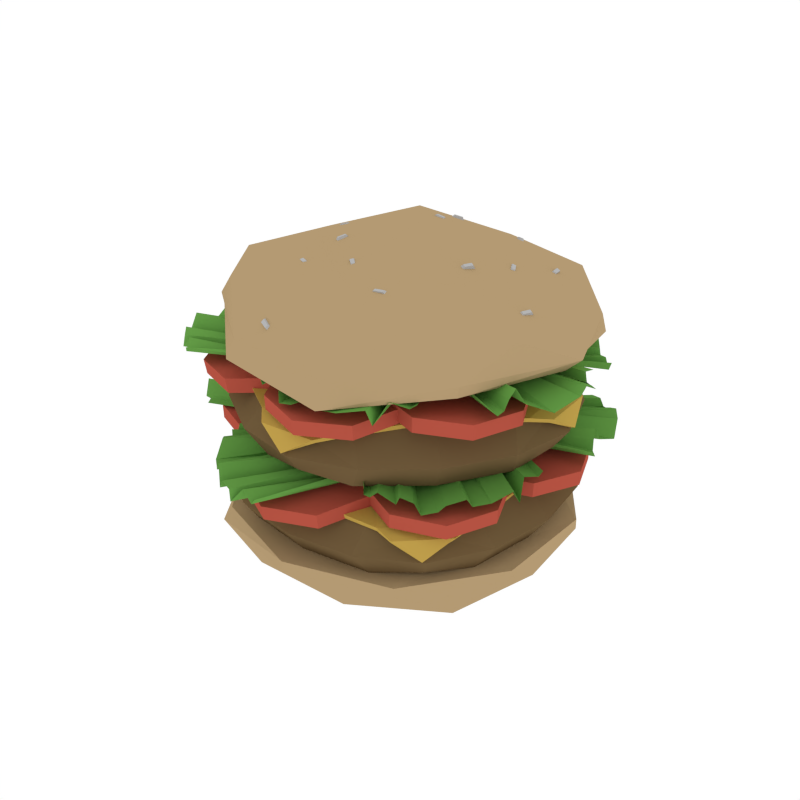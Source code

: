 # Source: BurgerLarge.blend  (saved by Blender 2.79.0; exported with 4.5.12 LTS)
import bpy
from mathutils import Matrix  # noqa: F401  (used for matrix-valued properties, if any)

bpy.ops.wm.read_factory_settings(use_empty=True)
scene = bpy.context.scene
scene.name = 'Scene'

# ---- collections
col_collection_1 = bpy.data.collections.new('Collection 1'); scene.collection.children.link(col_collection_1)

# ---- materials (node trees are filled in below, after node groups)
mat_lightgreen = bpy.data.materials.new('LightGreen')
mat_lightgreen.alpha_threshold = 0.0
mat_lightgreen.diffuse_color = (0.1356, 0.3564, 0.06848, 1.0)
mat_lightgreen.roughness = 0.5
mat_yellow = bpy.data.materials.new('Yellow')
mat_yellow.alpha_threshold = 0.0
mat_yellow.diffuse_color = (0.5277, 0.3498, 0.07252, 1.0)
mat_yellow.roughness = 0.5
mat_brown = bpy.data.materials.new('Brown')
mat_brown.alpha_threshold = 0.0
mat_brown.diffuse_color = (0.1626, 0.1051, 0.04625, 1.0)
mat_brown.roughness = 0.5
mat_red = bpy.data.materials.new('Red')
mat_red.alpha_threshold = 0.0
mat_red.diffuse_color = (0.4575, 0.08469, 0.05453, 1.0)
mat_red.roughness = 0.5
mat_lightyellow = bpy.data.materials.new('LightYellow')
mat_lightyellow.alpha_threshold = 0.0
mat_lightyellow.diffuse_color = (0.4575, 0.3235, 0.1709, 1.0)
mat_lightyellow.roughness = 0.5
mat_white = bpy.data.materials.new('White')
mat_white.alpha_threshold = 0.0
mat_white.diffuse_color = (0.4575, 0.4575, 0.4575, 1.0)
mat_white.roughness = 0.5

# ---- material node trees

# ---- world
world_world = bpy.data.worlds.new('World'); scene.world = world_world
world_world.color = (1.0, 1.0, 1.0)
world_world.use_sun_shadow = False
world_world.sun_shadow_jitter_overblur = 0.0
world_world.cycles.sampling_method = 'NONE'
world_world.cycles.sample_map_resolution = 256

# ---- meshes
me_plane_005 = bpy.data.meshes.new('Plane.005')
me_plane_005.from_pydata([(0.3132, -0.613, -0.05021), (0.7372, -0.09194, -0.08058), (-0.08926, -0.1299, -0.07286), (0.1863, 0.2032, -0.09973), (0.3559, -0.6286, -0.0901), (0.4483, -0.5939, -0.0995), (0.521, -0.5435, -0.1407), (0.5694, -0.5052, -0.1259), (0.6334, -0.4225, -0.08759), (0.7009, -0.364, -0.1042), (0.7295, -0.2673, -0.08876), (0.1455, 0.1467, -0.1103), (0.1368, 0.1482, -0.07381), (0.08671, 0.07144, -0.1303), (0.04615, 0.03235, -0.1061), (0.01054, -0.02365, -0.1482), (-0.0435, -0.07899, -0.1029), (-0.07075, -0.1169, -0.1344), (0.3739, -0.6078, -0.07288), (0.4886, -0.5408, -0.1054), (-0.01959, -0.0478, -0.09574), (0.4491, -0.5736, -0.07983), (0.5771, -0.4712, -0.113), (0.6541, -0.4156, -0.1129), (0.7428, -0.2461, -0.1426), (0.09619, 0.0949, -0.09207), (0.7352, -0.117, -0.09402), (0.7153, -0.1842, -0.07199), (0.3197, -0.6214, -0.09636), (0.3418, 0.749, -0.1746), (-0.2417, 0.614, -0.1044), (0.2794, 0.1619, -0.1038), (-0.07183, 0.1245, -0.08053), (0.215, 0.7499, -0.1986), (0.1321, 0.7785, -0.2171), (0.07895, 0.7795, -0.2079), (-0.002851, 0.7594, -0.1114), (-0.07548, 0.7359, -0.2141), (-0.1268, 0.6759, -0.1561), (-0.024, 0.1306, -0.1146), (-0.01527, 0.1299, -0.07597), (0.06095, 0.147, -0.1024), (0.2527, 0.1621, -0.1207), (0.2846, 0.745, -0.1758), (0.1236, 0.7689, -0.1578), (0.2159, 0.1541, -0.1088), (0.2104, 0.7457, -0.1683), (0.1543, 0.1504, -0.1115), (-0.01377, 0.7518, -0.177), (0.07283, 0.1375, -0.1035), (-0.1628, 0.6943, -0.1956), (-0.08299, 0.6995, -0.1569), (0.03677, 0.1354, -0.1102), (-0.2288, 0.6248, -0.1271), (-0.1848, 0.651, -0.1327), (0.2901, 0.7597, -0.2292), (0.8035, 0.1451, -0.08145), (0.3325, 0.01062, -0.067), (0.1791, 0.2703, -0.1019), (0.7635, 0.2222, -0.0735), (0.7651, 0.3864, -0.1394), (0.7156, 0.4957, -0.1091), (0.6446, 0.5579, -0.1066), (0.5987, 0.5498, -0.0736), (0.1899, 0.2471, -0.1125), (0.2201, 0.192, -0.09504), (0.2336, 0.1788, -0.137), (0.3302, 0.01692, -0.1173), (0.7735, 0.204, -0.1115), (0.7561, 0.2866, -0.1018), (0.3027, 0.05595, -0.088), (0.7556, 0.2476, -0.03823), (0.2826, 0.09864, -0.1264), (0.2429, 0.1554, -0.07473), (0.6278, 0.5835, -0.1324), (0.2083, 0.224, -0.1499), (0.6892, 0.5245, -0.08287), (0.5293, 0.6048, -0.103), (0.6166, 0.5503, -0.1072), (0.8029, 0.1728, -0.1122), (-0.7689, 0.05569, -0.06814), (-0.7643, -0.05439, -0.101), (-0.8069, -0.1138, -0.141), (-0.8413, -0.1707, -0.1521), (-0.8473, -0.2621, -0.1194), (-0.8399, -0.3168, -0.1493), (-0.7694, -0.4085, -0.1357), (-0.2639, -0.2936, -0.09542), (-0.2762, -0.2085, -0.09815), (-0.287, -0.1116, -0.08721), (-0.2972, -0.02939, -0.07169), (-0.766, 0.008578, -0.06375), (-0.2941, -0.03871, -0.03974), (-0.7902, -0.1148, -0.1038), (-0.2892, -0.07306, -0.05064), (-0.8485, -0.1622, -0.0884), (-0.2838, -0.1324, -0.1039), (-0.2772, -0.1765, -0.08083), (-0.2654, -0.2749, -0.1158), (-0.8296, -0.3382, -0.09636), (-0.2728, -0.2228, -0.04708), (-0.712, -0.4498, -0.1332), (-0.2634, -0.3192, -0.1051), (-0.7432, -0.4076, -0.1386), (-0.3026, -0.04567, -0.01501), (-0.7775, 0.03897, -0.1074), (-0.4693, 0.5286, -0.09278), (-0.3055, 0.02041, -0.03605), (-0.5078, 0.5075, -0.136), (-0.5657, 0.4765, -0.1127), (-0.6557, 0.4069, -0.1475), (-0.673, 0.3528, -0.1062), (-0.6927, 0.2945, -0.1429), (-0.674, 0.2314, -0.1143), (-0.2869, 0.05759, -0.05581), (-0.2616, 0.1027, -0.04572), (-0.2381, 0.1433, -0.04123), (-0.2215, 0.175, -0.07133), (-0.1965, 0.2236, -0.04197), (-0.1841, 0.2438, -0.06844), (-0.5112, 0.5167, -0.06516), (-0.6213, 0.4535, -0.1469), (-0.2027, 0.2163, -0.01131), (-0.6943, 0.3122, -0.09602), (-0.7003, 0.2193, -0.1484), (-0.2796, 0.06627, -0.09055), (-0.6713, 0.2704, -0.1117), (-0.6854, 0.1421, -0.08272), (-0.6761, 0.2141, -0.06528), (-0.1736, 0.2671, -0.03027), (-0.4871, 0.5132, -0.1089), (-0.4098, -0.5441, -0.08857), (0.002194, -0.8608, -0.1317), (-0.03779, -0.2371, -0.08697), (0.1975, -0.427, -0.106), (-0.4176, -0.5805, -0.1034), (-0.398, -0.6416, -0.1024), (-0.3149, -0.7587, -0.17), (-0.2382, -0.8124, -0.08834), (-0.128, -0.8643, -0.1348), (0.1886, -0.4154, -0.1334), (0.1455, -0.3794, -0.1091), (0.1229, -0.3669, -0.1517), (0.05532, -0.3172, -0.1269), (-0.3943, -0.6011, -0.1242), (-0.02612, -0.2499, -0.1129), (-0.3603, -0.7228, -0.1569), (0.06488, -0.3261, -0.08422), (0.006145, -0.27, -0.0511), (-0.3796, -0.6635, -0.09338), (-0.2986, -0.7675, -0.1443), (0.04691, -0.3054, -0.09754), (-0.1991, -0.8473, -0.1635), (0.09436, -0.3411, -0.1064), (-0.1147, -0.8735, -0.1786), (0.1624, -0.3994, -0.166), (-0.1729, -0.8572, -0.119), (-0.01491, -0.8604, -0.1559), (0.2093, -0.4336, -0.1383), (-0.07409, -0.8454, -0.1237), (-0.4065, -0.5593, -0.1148), (0.2523, -0.6618, 0.1438), (-0.1099, -0.6932, 0.1438), (0.1751, -0.726, 0.1197), (-0.05853, -0.7463, 0.1197), (0.05458, -0.7662, 0.04076), (0.3542, -0.5453, 0.1581), (0.134, -0.3737, 0.2209), (-0.4224, -0.5141, 0.1754), (-0.684, 0.1252, 0.1438), (-0.6526, -0.237, 0.1438), (-0.7339, 0.03816, 0.1197), (-0.7137, -0.1955, 0.1197), (-0.7527, -0.08751, 0.04076), (-0.131, -0.1674, 0.2235), (-0.5867, 0.2456, 0.1581), (-0.3798, 0.05815, 0.2209), (0.4776, -0.4043, 0.1754), (0.6926, -0.1381, 0.1438), (0.6612, 0.2241, 0.1438), (0.7425, -0.05108, 0.1197), (0.7223, 0.1826, 0.1197), (0.7613, 0.07459, 0.04076), (0.5953, -0.2586, 0.1581), (0.3884, -0.07107, 0.2209), (0.2541, -0.2165, 0.2086), (0.431, 0.5012, 0.1754), (-0.469, 0.3914, 0.1754), (0.004291, -0.00646, 0.2458), (-0.2437, 0.6489, 0.1438), (0.1185, 0.6803, 0.1438), (-0.1666, 0.7131, 0.1197), (0.06711, 0.7333, 0.1197), (-0.046, 0.7532, 0.04076), (0.1396, 0.1545, 0.2235), (-0.3457, 0.5324, 0.1581), (-0.1254, 0.3608, 0.2209), (-0.2455, 0.2036, 0.2086), (0.2509, -0.6532, 0.1255), (-0.1099, -0.6856, 0.1252), (0.1736, -0.7078, 0.1017), (-0.06012, -0.7279, 0.1025), (0.05251, -0.7422, 0.03536), (0.3515, -0.5396, 0.1393), (0.1327, -0.3692, 0.2018), (-0.4194, -0.5105, 0.1563), (-0.6752, 0.1253, 0.1255), (-0.6451, -0.2357, 0.1252), (-0.7157, 0.03974, 0.1017), (-0.6953, -0.1939, 0.1025), (-0.7288, -0.08544, 0.03536), (-0.1292, -0.1653, 0.2041), (-0.5807, 0.244, 0.1393), (-0.3752, 0.0577, 0.2018), (0.4735, -0.4009, 0.1565), (0.6838, -0.1382, 0.1255), (0.6537, 0.2228, 0.1252), (0.7243, -0.05266, 0.1017), (0.7039, 0.181, 0.1025), (0.7374, 0.07252, 0.03536), (0.5892, -0.2569, 0.1393), (0.3837, -0.07062, 0.2018), (0.2514, -0.2142, 0.1894), (0.428, 0.4976, 0.1563), (-0.4649, 0.388, 0.1565), (0.004291, -0.00646, 0.2264), (-0.2423, 0.6403, 0.1255), (0.1185, 0.6727, 0.1252), (-0.165, 0.6949, 0.1017), (0.0687, 0.715, 0.1025), (-0.04392, 0.7293, 0.03536), (0.1378, 0.1524, 0.2041), (-0.3429, 0.5267, 0.1393), (-0.1241, 0.3563, 0.2018), (-0.2428, 0.2012, 0.1894), (-0.321, 0.6444, 0.02643), (0.6551, 0.3188, 0.02643), (0.3295, -0.6573, 0.02643), (-0.6465, -0.3317, 0.02643), (0.04503, -0.4769, -0.1342), (-0.4661, -0.0472, 0.187), (0.04503, -0.4769, 0.187), (-0.4661, -0.0472, -0.1342), (-0.2042, -0.7035, 0.02643), (0.2128, 0.6906, 0.02643), (-0.03644, 0.464, -0.1342), (0.4747, 0.03428, 0.187), (-0.03644, 0.464, 0.187), (0.4747, 0.03428, -0.1342), (0.7013, -0.215, 0.02643), (-0.6928, 0.2021, 0.02643), (-0.6361, 0.1398, -0.08894), (-0.7397, -0.07089, 0.02643), (-0.2498, 0.5993, 0.1418), (-0.06014, 0.7376, 0.02643), (0.1505, 0.6339, -0.08894), (0.61, 0.2477, 0.1418), (0.7483, 0.05797, 0.02643), (0.6447, -0.1527, -0.08894), (0.2584, -0.6122, 0.1418), (0.06872, -0.7505, 0.02643), (-0.1419, -0.6469, -0.08894), (-0.6014, -0.2606, 0.1418), (0.61, 0.2477, -0.08894), (0.1505, 0.6339, 0.1418), (-0.6014, -0.2606, -0.08894), (-0.1419, -0.6469, 0.1418), (-0.225, -0.2792, 0.1921), (-0.225, -0.2792, -0.1392), (-0.4543, -0.552, 0.02643), (0.4629, 0.5391, 0.02643), (-0.2498, 0.5993, -0.08894), (-0.6361, 0.1398, 0.1418), (0.2584, -0.6122, -0.08894), (0.6447, -0.1527, 0.1418), (0.2336, 0.2663, 0.1921), (0.2336, 0.2663, -0.1392), (-0.2685, 0.2228, -0.1392), (0.2771, -0.2358, 0.1921), (-0.2685, 0.2228, 0.1921), (0.2771, -0.2358, -0.1392), (0.5499, -0.4651, 0.02643), (-0.5413, 0.4522, 0.02643), (-0.6782, -0.06556, -0.05828), (-0.6782, -0.06556, 0.1111), (-0.05481, 0.676, -0.05828), (-0.05481, 0.676, 0.1111), (0.06339, -0.6889, -0.05828), (0.06339, -0.6889, 0.1111), (0.6868, 0.05264, -0.05828), (0.6868, 0.05264, 0.1111), (0.4056, 0.4709, -0.09527), (0.4056, 0.4709, 0.1481), (-0.397, -0.4838, -0.09527), (-0.397, -0.4838, 0.1481), (-0.4731, 0.3948, -0.09527), (-0.4731, 0.3948, 0.1481), (0.4817, -0.4078, -0.09527), (0.4817, -0.4078, 0.1481), (0.004291, -0.00646, 0.1946), (0.004291, -0.00646, -0.1418), (0.293, -0.2879, 0.1839), (0.2943, -0.2924, 0.2437), (0.3921, -0.4767, 0.1677), (0.3934, -0.4811, 0.2275), (0.3282, -0.6803, 0.154), (0.3295, -0.6847, 0.2137), (0.1387, -0.7794, 0.1507), (0.14, -0.7838, 0.2105), (-0.06527, -0.716, 0.1599), (-0.06396, -0.7204, 0.2197), (-0.1643, -0.5272, 0.1761), (-0.163, -0.5316, 0.2359), (-0.1004, -0.3236, 0.1898), (-0.09913, -0.3281, 0.2496), (0.089, -0.2245, 0.1931), (0.0903, -0.2289, 0.2528), (0.6324, -0.04638, 0.171), (0.634, -0.04631, 0.2309), (0.7294, -0.2369, 0.1686), (0.731, -0.2368, 0.2285), (0.6633, -0.4403, 0.1707), (0.6649, -0.4402, 0.2306), (0.4729, -0.5373, 0.1759), (0.4745, -0.5372, 0.2358), (0.2696, -0.4712, 0.1813), (0.2712, -0.4711, 0.2412), (0.1726, -0.2806, 0.1837), (0.1742, -0.2806, 0.2436), (0.2387, -0.07729, 0.1816), (0.2403, -0.07722, 0.2416), (0.4291, 0.01974, 0.1764), (0.4307, 0.01981, 0.2363), (0.2286, 0.6764, 0.235), (0.2186, 0.684, 0.2998), (0.3088, 0.4585, 0.273), (0.2988, 0.4661, 0.3378), (0.2112, 0.2446, 0.283), (0.2012, 0.2522, 0.3477), (-0.007069, 0.1601, 0.259), (-0.01711, 0.1677, 0.3238), (-0.2181, 0.2544, 0.2152), (-0.2282, 0.262, 0.28), (-0.2984, 0.4723, 0.1772), (-0.3084, 0.4799, 0.2419), (-0.2008, 0.6862, 0.1673), (-0.2108, 0.6938, 0.232), (0.01753, 0.7707, 0.1912), (0.00748, 0.7783, 0.256), (-0.2926, 0.3569, 0.1924), (-0.2943, 0.3557, 0.255), (-0.1903, 0.1581, 0.1913), (-0.192, 0.1569, 0.2539), (-0.2584, -0.05467, 0.1854), (-0.2601, -0.05587, 0.248), (-0.4571, -0.1569, 0.1782), (-0.4587, -0.1581, 0.2408), (-0.6699, -0.08865, 0.1739), (-0.6716, -0.08985, 0.2365), (-0.7722, 0.1101, 0.175), (-0.7739, 0.1089, 0.2376), (-0.7041, 0.3229, 0.1809), (-0.7057, 0.3217, 0.2435), (-0.5054, 0.4251, 0.1881), (-0.5071, 0.4239, 0.2507), (-0.1431, -0.1618, 0.2045), (-0.1488, -0.17, 0.2664), (-0.04816, -0.3633, 0.1865), (-0.05393, -0.3716, 0.2483), (-0.1234, -0.5709, 0.1518), (-0.1292, -0.5792, 0.2137), (-0.3247, -0.6629, 0.1208), (-0.3305, -0.6712, 0.1826), (-0.5342, -0.5855, 0.1116), (-0.54, -0.5937, 0.1734), (-0.6291, -0.3839, 0.1296), (-0.6349, -0.3921, 0.1914), (-0.5539, -0.1763, 0.1643), (-0.5596, -0.1845, 0.2261), (-0.3525, -0.08429, 0.1953), (-0.3583, -0.09254, 0.2572), (-0.1557, -0.6748, 0.3272), (0.5041, -0.5488, 0.2968), (-0.1529, -0.04609, 0.3045), (0.2724, 0.03157, 0.2777), (-0.1331, -0.7143, 0.2873), (-0.04004, -0.7471, 0.2779), (0.04805, -0.7554, 0.2367), (0.1098, -0.7572, 0.2515), (0.2119, -0.7351, 0.2898), (0.3012, -0.7337, 0.2732), (0.3854, -0.6781, 0.2887), (0.2047, 0.01451, 0.2671), (0.199, 0.02131, 0.3036), (0.1113, -0.005212, 0.2471), (0.05512, -0.009042, 0.2713), (-0.008174, -0.02899, 0.2292), (-0.08516, -0.03658, 0.2746), (-0.1304, -0.04805, 0.2431), (-0.1059, -0.7099, 0.3045), (0.02494, -0.7325, 0.272), (-0.04678, -0.02809, 0.2817), (-0.02636, -0.7321, 0.2976), (0.1375, -0.7361, 0.2644), (0.2322, -0.7432, 0.2645), (0.4092, -0.6704, 0.2348), (0.1337, 0.006642, 0.2853), (0.4865, -0.5667, 0.2834), (0.428, -0.6053, 0.3054), (-0.1562, -0.6855, 0.2811), (0.7426, 0.3493, 0.2028), (0.209, 0.6214, 0.273), (0.3171, -0.05994, 0.2736), (0.02411, 0.1374, 0.2969), (0.646, 0.4316, 0.1788), (0.601, 0.5068, 0.1603), (0.561, 0.5418, 0.1695), (0.4854, 0.579, 0.266), (0.4147, 0.6078, 0.1633), (0.3369, 0.5949, 0.2213), (0.06466, 0.1113, 0.2628), (0.07088, 0.1052, 0.3014), (0.1402, 0.06921, 0.275), (0.2967, -0.04263, 0.2567), (0.6962, 0.383, 0.2016), (0.5884, 0.5049, 0.2197), (0.2634, -0.02508, 0.2686), (0.6398, 0.4313, 0.2091), (0.2138, 0.01175, 0.2659), (0.4722, 0.5803, 0.2005), (0.1432, 0.05431, 0.2739), (0.3211, 0.6321, 0.1818), (0.3855, 0.5847, 0.2205), (0.1142, 0.07584, 0.2672), (0.2259, 0.6214, 0.2504), (0.2764, 0.6131, 0.2447), (0.7099, 0.3908, 0.1482), (0.7074, -0.41, 0.296), (0.2604, -0.21, 0.3104), (0.31, 0.08757, 0.2755), (0.7264, -0.3253, 0.3039), (0.8333, -0.2006, 0.238), (0.8657, -0.08516, 0.2683), (0.8514, 0.008206, 0.2708), (0.811, 0.03152, 0.3038), (0.3033, 0.06284, 0.2649), (0.291, 0.001205, 0.2824), (0.2929, -0.01754, 0.2404), (0.2626, -0.2036, 0.2601), (0.7223, -0.3456, 0.266), (0.7621, -0.2713, 0.2756), (0.2667, -0.156, 0.2894), (0.7367, -0.3008, 0.3392), (0.2788, -0.1104, 0.2511), (0.2849, -0.0414, 0.3027), (0.855, 0.03862, 0.245), (0.3025, 0.03332, 0.2276), (0.864, -0.04615, 0.2945), (0.7933, 0.1183, 0.2744), (0.825, 0.0204, 0.2702), (0.7248, -0.3884, 0.2652), (-0.5538, 0.5333, 0.3093), (-0.6211, 0.446, 0.2764), (-0.692, 0.428, 0.2364), (-0.7549, 0.4066, 0.2253), (-0.8183, 0.3405, 0.258), (-0.8478, 0.2938, 0.2281), (-0.8528, 0.1783, 0.2315), (-0.392, -0.05907, 0.282), (-0.3466, 0.01403, 0.2793), (-0.2925, 0.09515, 0.2902), (-0.2474, 0.1646, 0.3057), (-0.5818, 0.4953, 0.3137), (-0.2511, 0.1555, 0.3377), (-0.6798, 0.4165, 0.2736), (-0.2694, 0.1261, 0.3268), (-0.7549, 0.4177, 0.289), (-0.3034, 0.0772, 0.2735), (-0.3268, 0.03912, 0.2966), (-0.3811, -0.04378, 0.2616), (-0.8537, 0.2708, 0.281), (-0.3532, 0.0008862, 0.3303), (-0.8355, 0.1097, 0.234), (-0.408, -0.07896, 0.2723), (-0.8322, 0.1621, 0.2286), (-0.2621, 0.1557, 0.3624), (-0.5711, 0.526, 0.27), (-0.02008, 0.7025, 0.2846), (-0.2217, 0.2081, 0.3414), (-0.06311, 0.7111, 0.2414), (-0.1275, 0.7247, 0.2648), (-0.2412, 0.7293, 0.2299), (-0.2892, 0.699, 0.2712), (-0.3418, 0.6671, 0.2346), (-0.3681, 0.6068, 0.2631), (-0.1836, 0.2246, 0.3216), (-0.1352, 0.2429, 0.3317), (-0.0911, 0.2588, 0.3362), (-0.05795, 0.2724, 0.3061), (-0.007518, 0.2935, 0.3354), (0.01491, 0.301, 0.309), (-0.0599, 0.7203, 0.3123), (-0.1848, 0.7428, 0.2305), (-0.01701, 0.2919, 0.3661), (-0.3316, 0.6816, 0.2814), (-0.396, 0.6144, 0.229), (-0.1724, 0.2265, 0.2869), (-0.3409, 0.6349, 0.2657), (-0.4343, 0.5457, 0.2947), (-0.3808, 0.5948, 0.3121), (0.03801, 0.3121, 0.3471), (-0.04366, 0.7021, 0.2685), (-0.6648, -0.1569, 0.2888), (-0.5533, -0.6644, 0.2457), (-0.1825, -0.1613, 0.2904), (-0.1246, -0.4581, 0.2714), (-0.6942, -0.1797, 0.274), (-0.7185, -0.2392, 0.2751), (-0.7303, -0.3823, 0.2074), (-0.7061, -0.4727, 0.2891), (-0.6551, -0.5833, 0.2427), (-0.124, -0.4435, 0.244), (-0.1338, -0.3882, 0.2683), (-0.1431, -0.3641, 0.2258), (-0.1628, -0.2825, 0.2505), (-0.6897, -0.2105, 0.2532), (-0.1818, -0.1786, 0.2645), (-0.7419, -0.3255, 0.2205), (-0.1612, -0.2955, 0.2932), (-0.1701, -0.2147, 0.3263), (-0.7185, -0.2677, 0.284), (-0.7235, -0.3994, 0.2331), (-0.1616, -0.2681, 0.2799), (-0.6987, -0.5246, 0.2139), (-0.1483, -0.3259, 0.271), (-0.6509, -0.5989, 0.1988), (-0.1337, -0.4144, 0.2114), (-0.6849, -0.549, 0.2584), (-0.5661, -0.6531, 0.2215), (-0.1198, -0.4707, 0.2391), (-0.6017, -0.6036, 0.2537), (-0.6721, -0.1707, 0.2626), (0.6867, -0.2334, 0.4746), (-0.007708, -0.6838, 0.4745), (-0.6783, -0.1916, 0.5068), (-0.3751, 0.5834, 0.4703), (0.4515, 0.5712, 0.4695), (0.01895, 0.0114, 0.6773), (-0.5931, 0.4781, 0.311), (-0.1948, 0.7228, 0.3197), (-0.6039, -0.4098, 0.3377), (-0.7313, 0.03221, 0.3365), (0.2357, -0.7674, 0.2726), (-0.2522, -0.7235, 0.3062), (0.7557, -0.0159, 0.3083), (0.5998, -0.4485, 0.3153), (0.2647, 0.7079, 0.3109), (0.6538, 0.4435, 0.2789), (0.6386, 0.4328, 0.354), (0.2656, 0.7084, 0.3552), (0.6085, -0.4542, 0.3625), (0.8227, -0.01668, 0.3703), (-0.2395, -0.6912, 0.3782), (0.2291, -0.7354, 0.3783), (-0.7305, 0.03263, 0.3808), (-0.6106, -0.4147, 0.3855), (-0.194, 0.7232, 0.3639), (-0.6382, 0.5141, 0.3976), (0.6482, 0.1926, 0.4779), (0.3962, -0.5519, 0.5113), (-0.4081, -0.536, 0.5409), (-0.605, 0.2331, 0.5017), (0.03625, 0.6681, 0.4852), (0.3883, -0.1235, 0.5771), (0.2633, 0.327, 0.5994), (0.004447, -0.3839, 0.587), (-0.3618, -0.09924, 0.5914), (-0.211, 0.3489, 0.6395), (-0.2084, -0.6577, -0.6109), (0.5772, -0.4135, -0.6218), (0.5982, 0.432, -0.6434), (-0.2202, 0.6975, -0.6432), (-0.6874, 0.001618, -0.6109), (0.005307, 0.001618, -0.7687), (0.005162, 0.7925, -0.4264), (-0.4489, 0.6266, -0.4419), (0.7128, 0.2315, -0.4658), (0.4425, 0.6036, -0.4658), (0.4425, -0.6003, -0.4658), (0.7128, -0.2283, -0.4658), (-0.4322, -0.6003, -0.4658), (0.005162, -0.7475, -0.4615), (-0.7025, 0.2315, -0.4658), (-0.7277, -0.2365, -0.4434), (-0.7246, -0.2358, -0.5168), (-0.7206, 0.2377, -0.5156), (0.00523, -0.7485, -0.5118), (-0.4543, -0.6301, -0.5207), (0.7128, -0.2283, -0.51), (0.4425, -0.6003, -0.51), (0.4425, 0.6036, -0.51), (0.7128, 0.2315, -0.51), (-0.4322, 0.6036, -0.51), (0.005595, 0.7839, -0.521), (-0.5275, -0.3859, -0.6352), (0.2096, -0.6254, -0.6352), (0.6651, 0.001618, -0.6352), (0.2096, 0.6286, -0.6352), (-0.5295, 0.3906, -0.638), (-0.1175, -0.3763, -0.7391), (-0.3893, 0.001618, -0.7264), (0.3246, -0.2303, -0.7264), (0.3256, 0.2343, -0.7324), (-0.1177, 0.3802, -0.7422), (-0.0276, 0.2996, 0.6086), (-0.03836, 0.2979, 0.6374), (-0.02619, 0.2722, 0.6125), (-0.03762, 0.2834, 0.6395), (-0.09374, 0.2978, 0.6197), (-0.07351, 0.297, 0.6433), (-0.09234, 0.2704, 0.6237), (-0.07276, 0.2824, 0.6454), (-0.04509, 0.4374, 0.5728), (-0.04862, 0.4314, 0.6028), (-0.02663, 0.4169, 0.5757), (-0.03881, 0.4205, 0.6044), (-0.09395, 0.3962, 0.5933), (-0.07458, 0.4095, 0.6137), (-0.07549, 0.3758, 0.5962), (-0.06477, 0.3986, 0.6152), (-0.4258, 0.1703, 0.5418), (-0.4487, 0.1683, 0.5623), (-0.4285, 0.1428, 0.5431), (-0.4502, 0.1537, 0.563), (-0.4895, 0.1757, 0.5215), (-0.4826, 0.1712, 0.5516), (-0.4922, 0.1482, 0.5228), (-0.484, 0.1566, 0.5522), (-0.2737, -0.307, 0.5483), (-0.2621, -0.3148, 0.5758), (-0.2619, -0.283, 0.5555), (-0.2558, -0.3021, 0.5796), (-0.214, -0.3374, 0.5521), (-0.2304, -0.331, 0.5778), (-0.2022, -0.3133, 0.5592), (-0.2241, -0.3182, 0.5816), (0.1453, -0.3779, 0.5596), (0.1616, -0.3743, 0.5732), (0.1371, -0.3524, 0.5634), (0.1572, -0.3608, 0.5752), (0.2088, -0.3565, 0.558), (0.1954, -0.363, 0.5723), (0.2006, -0.3311, 0.5618), (0.191, -0.3494, 0.5744), (0.4131, 0.1331, 0.5342), (0.4125, 0.1466, 0.5619), (0.392, 0.1193, 0.5456), (0.4013, 0.1393, 0.568), (0.3801, 0.1909, 0.5426), (0.395, 0.1773, 0.5664), (0.359, 0.1771, 0.5541), (0.3837, 0.17, 0.5725), (-0.2299, -0.06426, 0.6006), (-0.2364, -0.08455, 0.6229), (-0.2052, -0.07647, 0.6032), (-0.2232, -0.09104, 0.6243), (-0.2576, -0.1234, 0.5852), (-0.2511, -0.116, 0.6148), (-0.2328, -0.1357, 0.5878), (-0.2379, -0.1225, 0.6161), (-0.06478, -0.2533, 0.5956), (-0.04867, -0.2662, 0.6123), (-0.04621, -0.2333, 0.6002), (-0.0388, -0.2556, 0.6147), (-0.01526, -0.2963, 0.5867), (-0.02235, -0.2891, 0.6075), (0.003317, -0.2764, 0.5912), (-0.01249, -0.2785, 0.61), (0.3068, -0.05486, 0.5786), (0.3177, -0.04287, 0.6048), (0.2834, -0.04428, 0.589), (0.3052, -0.03724, 0.6103), (0.3344, 0.006264, 0.5786), (0.3324, -0.01039, 0.6048), (0.311, 0.01685, 0.589), (0.3199, -0.004768, 0.6103), (0.5937, -0.08836, 0.4791), (0.6046, -0.07665, 0.5055), (0.5702, -0.07815, 0.4898), (0.5921, -0.07122, 0.5111), (0.6207, -0.02698, 0.4799), (0.619, -0.04403, 0.5059), (0.5973, -0.01677, 0.4906), (0.6065, -0.03861, 0.5115), (0.4811, 0.2999, 0.4928), (0.488, 0.3171, 0.5175), (0.458, 0.2962, 0.5077), (0.4757, 0.3151, 0.5254), (0.4697, 0.366, 0.4919), (0.4819, 0.3522, 0.517), (0.4466, 0.3623, 0.5068), (0.4697, 0.3502, 0.5249), (0.1985, 0.5224, 0.5079), (0.186, 0.5389, 0.5307), (0.1797, 0.5042, 0.5171), (0.176, 0.5292, 0.5356), (0.1496, 0.5664, 0.4947), (0.16, 0.5622, 0.5237), (0.1307, 0.5482, 0.5039), (0.15, 0.5526, 0.5286), (-0.4431, 0.4159, 0.5023), (-0.4632, 0.4064, 0.5198), (-0.4331, 0.3906, 0.5074), (-0.4579, 0.393, 0.5225), (-0.5016, 0.3888, 0.4855), (-0.4943, 0.392, 0.5109), (-0.4915, 0.3635, 0.4907), (-0.489, 0.3786, 0.5136), (-0.5068, -0.2187, 0.5098), (-0.505, -0.2405, 0.5315), (-0.4793, -0.2211, 0.5117), (-0.4904, -0.2417, 0.5325), (-0.5112, -0.2835, 0.4928), (-0.5073, -0.2749, 0.5225), (-0.4837, -0.2859, 0.4948), (-0.4927, -0.2762, 0.5236), (-0.1228, -0.6484, 0.4597), (-0.1096, -0.6717, 0.4749), (-0.1113, -0.6344, 0.4806), (-0.1034, -0.6643, 0.486), (-0.06223, -0.6706, 0.4412), (-0.07739, -0.6835, 0.4651), (-0.0507, -0.6565, 0.4621), (-0.07127, -0.676, 0.4762), (-0.007276, -0.2121, -0.1729), (-0.006384, -0.2221, -0.111), (0.1951, -0.3053, -0.1909), (0.196, -0.3153, -0.1291), (0.271, -0.5126, -0.2256), (0.2719, -0.5227, -0.1638), (0.1761, -0.7126, -0.2566), (0.177, -0.7226, -0.1948), (-0.03405, -0.7881, -0.2658), (-0.03315, -0.7981, -0.204), (-0.2364, -0.6949, -0.2478), (-0.2355, -0.7049, -0.186), (-0.3124, -0.4875, -0.2131), (-0.3115, -0.4976, -0.1513), (-0.2175, -0.2876, -0.1821), (-0.2166, -0.2976, -0.1202), (-0.4555, 0.08868, -0.1851), (-0.456, 0.0867, -0.1224), (-0.2493, 0.002381, -0.1862), (-0.2498, 0.0004029, -0.1235), (-0.1645, -0.2044, -0.192), (-0.165, -0.2063, -0.1294), (-0.2508, -0.4104, -0.1992), (-0.2513, -0.4124, -0.1366), (-0.4576, -0.4951, -0.2035), (-0.4581, -0.4971, -0.1409), (-0.6638, -0.4088, -0.2024), (-0.6643, -0.4108, -0.1398), (-0.7486, -0.2021, -0.1965), (-0.7491, -0.2041, -0.1339), (-0.6623, 0.003981, -0.1894), (-0.6628, 0.002003, -0.1267), (-0.2621, 0.6687, -0.1424), (-0.2747, 0.668, -0.07764), (-0.06049, 0.5535, -0.1044), (-0.07307, 0.5528, -0.03963), (0.002402, 0.327, -0.09442), (-0.01017, 0.3263, -0.02968), (-0.1103, 0.1218, -0.1184), (-0.1229, 0.1212, -0.05363), (-0.3325, 0.05818, -0.1622), (-0.3451, 0.05753, -0.09745), (-0.5342, 0.1734, -0.2002), (-0.5467, 0.1727, -0.1355), (-0.5971, 0.3999, -0.2101), (-0.6096, 0.3992, -0.1454), (-0.4844, 0.605, -0.1862), (-0.4969, 0.6044, -0.1215), (0.5121, 0.3752, -0.2064), (0.5133, 0.3763, -0.1465), (0.7089, 0.2918, -0.2088), (0.7101, 0.2929, -0.1489), (0.7892, 0.09362, -0.2067), (0.7904, 0.09472, -0.1468), (0.7058, -0.1032, -0.2015), (0.707, -0.1021, -0.1416), (0.5077, -0.1834, -0.1961), (0.5089, -0.1823, -0.1362), (0.3108, -0.09996, -0.1937), (0.312, -0.09887, -0.1338), (0.2306, 0.09821, -0.1958), (0.2318, 0.09931, -0.1359), (0.3139, 0.295, -0.201), (0.3151, 0.2961, -0.1411), (0.4077, -0.02806, -0.1935), (0.4115, -0.03062, -0.1337), (0.605, -0.1088, -0.2097), (0.6089, -0.1114, -0.1499), (0.6871, -0.3058, -0.2234), (0.6909, -0.3083, -0.1637), (0.6059, -0.5035, -0.2267), (0.6097, -0.5061, -0.1669), (0.4089, -0.5863, -0.2175), (0.4128, -0.5888, -0.1577), (0.2116, -0.5055, -0.2013), (0.2155, -0.5081, -0.1416), (0.1295, -0.3085, -0.1876), (0.1334, -0.3111, -0.1278), (0.2107, -0.1108, -0.1843), (0.2146, -0.1133, -0.1246), (-0.6622, 0.2905, -0.351), (0.2945, 0.6694, -0.351), (0.6733, -0.2873, -0.351), (-0.2833, -0.6661, -0.351), (0.3395, -0.3323, -0.5116), (-0.3283, -0.3323, -0.1904), (0.3395, -0.3323, -0.1904), (-0.3283, -0.3323, -0.5116), (0.2945, -0.6661, -0.351), (-0.2833, 0.6694, -0.351), (-0.3283, 0.3355, -0.5116), (0.3395, 0.3355, -0.1904), (-0.3283, 0.3355, -0.1904), (0.3395, 0.3355, -0.5116), (0.6733, 0.2905, -0.351), (-0.6622, -0.2873, -0.351), (-0.5787, -0.2985, -0.4663), (-0.5225, -0.5265, -0.351), (-0.5787, 0.3018, -0.2356), (-0.5225, 0.5297, -0.351), (-0.2946, 0.5859, -0.4663), (0.3057, 0.5859, -0.2356), (0.5337, 0.5297, -0.351), (0.5899, 0.3018, -0.4663), (0.5899, -0.2985, -0.2356), (0.5337, -0.5265, -0.351), (0.3057, -0.5827, -0.4663), (-0.2946, -0.5827, -0.2356), (0.3057, 0.5859, -0.4663), (-0.2946, 0.5859, -0.2356), (-0.2946, -0.5827, -0.4663), (0.3057, -0.5827, -0.2356), (0.005588, -0.3547, -0.1853), (0.005588, -0.3547, -0.5166), (0.005588, -0.7111, -0.351), (0.005588, 0.7144, -0.351), (-0.5787, 0.3018, -0.4663), (-0.5787, -0.2985, -0.2356), (0.5899, -0.2985, -0.4663), (0.5899, 0.3018, -0.2356), (0.005588, 0.358, -0.1853), (0.005588, 0.358, -0.5166), (-0.3508, 0.001618, -0.5166), (0.362, 0.001618, -0.1853), (-0.3508, 0.001618, -0.1853), (0.362, 0.001618, -0.5166), (0.7183, 0.001618, -0.351), (-0.7071, 0.001618, -0.351), (-0.4788, -0.4828, -0.4357), (-0.4788, -0.4828, -0.2663), (-0.4788, 0.486, -0.4357), (-0.4788, 0.486, -0.2663), (0.49, -0.4828, -0.4357), (0.49, -0.4828, -0.2663), (0.49, 0.486, -0.4357), (0.49, 0.486, -0.2663), (0.005588, 0.6253, -0.4727), (0.005588, 0.6253, -0.2293), (0.005588, -0.622, -0.4727), (0.005588, -0.622, -0.2293), (-0.6181, 0.001618, -0.4727), (-0.6181, 0.001618, -0.2293), (0.6292, 0.001618, -0.4727), (0.6292, 0.001618, -0.2293), (0.005588, 0.001618, -0.1828), (0.005588, 0.001618, -0.5192), (0.6171, -0.3405, -0.2336), (0.3601, -0.5976, -0.2336), (0.5994, -0.4392, -0.2577), (0.4335, -0.6051, -0.2577), (0.5329, -0.5475, -0.3367), (0.6202, -0.1857, -0.2193), (0.3412, -0.1961, -0.1565), (0.005588, -0.6615, -0.202), (-0.606, -0.3405, -0.2336), (-0.3489, -0.5976, -0.2336), (-0.5882, -0.4392, -0.2577), (-0.4224, -0.6051, -0.2577), (-0.5217, -0.5475, -0.3367), (0.005588, -0.2086, -0.1539), (-0.609, -0.1857, -0.2193), (-0.33, -0.1961, -0.1565), (0.6239, 0.001618, -0.202), (0.6171, 0.3437, -0.2336), (0.3601, 0.6008, -0.2336), (0.5994, 0.4425, -0.2577), (0.4335, 0.6083, -0.2577), (0.5329, 0.5508, -0.3367), (0.6202, 0.1889, -0.2193), (0.3412, 0.1993, -0.1565), (0.332, 0.001618, -0.1688), (0.005588, 0.6648, -0.202), (-0.6127, 0.001618, -0.202), (0.005588, 0.001618, -0.1316), (-0.606, 0.3437, -0.2336), (-0.3489, 0.6008, -0.2336), (-0.5882, 0.4425, -0.2577), (-0.4224, 0.6083, -0.2577), (-0.5217, 0.5508, -0.3367), (0.005588, 0.2118, -0.1539), (-0.609, 0.1889, -0.2193), (-0.33, 0.1993, -0.1565), (-0.3208, 0.001618, -0.1688), (0.6105, -0.3347, -0.2519), (0.3552, -0.5918, -0.2523), (0.5865, -0.4263, -0.2758), (0.4205, -0.5921, -0.2749), (0.5159, -0.5306, -0.342), (0.6145, -0.1831, -0.2381), (0.3373, -0.1934, -0.1757), (0.005588, -0.6569, -0.2211), (-0.5993, -0.3347, -0.2519), (-0.344, -0.5918, -0.2523), (-0.5753, -0.4263, -0.2758), (-0.4093, -0.5921, -0.2749), (-0.5048, -0.5306, -0.342), (0.005588, -0.2059, -0.1733), (-0.6033, -0.1831, -0.2381), (-0.3262, -0.1934, -0.1757), (0.6186, 0.001618, -0.2209), (0.6105, 0.338, -0.2519), (0.3552, 0.595, -0.2523), (0.5865, 0.4295, -0.2758), (0.4205, 0.5953, -0.2749), (0.5159, 0.5338, -0.342), (0.6145, 0.1863, -0.2381), (0.3373, 0.1967, -0.1757), (0.3284, 0.001618, -0.188), (0.005588, 0.6601, -0.2211), (-0.6074, 0.001618, -0.2209), (0.005588, 0.001618, -0.1511), (-0.5993, 0.338, -0.2519), (-0.344, 0.595, -0.2523), (-0.5753, 0.4295, -0.2758), (-0.4093, 0.5953, -0.2749), (-0.5048, 0.5338, -0.342), (0.005588, 0.2091, -0.1733), (-0.6033, 0.1863, -0.2381), (-0.3261, 0.1967, -0.1757), (-0.3172, 0.001618, -0.188)], [], [(1, 3, 26), (19, 15, 20), (10, 25, 9), (18, 17, 4), (21, 16, 5), (22, 15, 7), (8, 13, 14), (10, 11, 12), (26, 11, 27), (0, 17, 2), (30, 32, 53), (33, 45, 43), (36, 47, 35), (48, 41, 49), (38, 52, 51), (43, 42, 55), (46, 47, 45), (46, 45, 33), (38, 39, 40), (37, 52, 41), (53, 39, 54), (54, 39, 50), (29, 42, 31), (59, 70, 68), (60, 73, 72), (61, 66, 73), (62, 65, 76), (63, 64, 78), (68, 67, 79), (71, 72, 70), (62, 75, 65), (76, 66, 61), (63, 58, 64), (78, 75, 74), (56, 67, 57), (105, 90, 104), (81, 92, 91), (82, 96, 89), (95, 97, 96), (84, 88, 97), (86, 100, 99), (91, 90, 105), (81, 89, 94), (95, 96, 83), (99, 88, 85), (101, 87, 103), (103, 98, 86), (130, 119, 129), (111, 116, 110), (113, 115, 126), (120, 119, 108), (109, 117, 122), (109, 122, 118), (111, 115, 116), (113, 125, 115), (126, 115, 112), (127, 114, 128), (128, 125, 124), (132, 158, 157), (144, 148, 145), (146, 143, 147), (137, 143, 146), (138, 151, 150), (152, 142, 153), (139, 141, 156), (144, 145, 135), (149, 147, 148), (149, 148, 136), (150, 143, 137), (139, 155, 141), (156, 142, 152), (159, 158, 140), (159, 155, 154), (131, 145, 133), (28, 4, 17), (18, 5, 16), (19, 6, 15), (6, 7, 15), (22, 8, 14), (23, 9, 13), (10, 12, 25), (18, 16, 17), (21, 19, 20), (21, 20, 16), (22, 14, 15), (8, 23, 13), (10, 24, 11), (9, 25, 13), (26, 3, 11), (24, 27, 11), (0, 28, 17), (44, 34, 47), (34, 35, 47), (36, 49, 47), (48, 37, 41), (38, 40, 52), (43, 45, 42), (46, 44, 47), (36, 48, 49), (38, 50, 39), (37, 51, 52), (53, 32, 39), (29, 55, 42), (69, 60, 72), (60, 61, 73), (68, 70, 67), (71, 69, 72), (59, 71, 70), (62, 74, 75), (76, 65, 66), (63, 77, 58), (78, 64, 75), (56, 79, 67), (81, 94, 92), (93, 82, 89), (82, 83, 96), (95, 84, 97), (84, 85, 88), (86, 98, 100), (91, 92, 90), (81, 93, 89), (99, 100, 88), (101, 102, 87), (103, 87, 98), (80, 105, 104), (130, 108, 119), (120, 109, 118), (121, 110, 117), (123, 112, 115), (120, 118, 119), (109, 121, 117), (110, 116, 117), (111, 123, 115), (113, 124, 125), (127, 107, 114), (128, 114, 125), (106, 130, 129), (132, 134, 158), (160, 135, 145), (144, 136, 148), (138, 153, 151), (149, 146, 147), (150, 151, 143), (138, 152, 153), (139, 154, 155), (156, 141, 142), (159, 157, 158), (159, 140, 155), (131, 160, 145), (177, 185, 167, 166), (162, 164, 163, 161), (164, 165, 163), (174, 168, 162, 167), (185, 188, 174, 167), (162, 161, 166, 167), (187, 175, 176, 197), (170, 169, 171, 172), (172, 171, 173), (174, 176, 170, 168), (197, 176, 174, 188), (170, 176, 175, 169), (177, 183, 184, 185), (179, 178, 180, 181), (181, 180, 182), (194, 184, 179, 186), (185, 184, 194, 188), (179, 184, 183, 178), (187, 197, 196, 195), (190, 192, 191, 189), (192, 193, 191), (194, 186, 190, 196), (197, 188, 194, 196), (190, 189, 195, 196), (214, 203, 204, 222), (199, 198, 200, 201), (201, 200, 202), (211, 204, 199, 205), (222, 204, 211, 225), (199, 204, 203, 198), (224, 234, 213, 212), (207, 209, 208, 206), (209, 210, 208), (211, 205, 207, 213), (234, 225, 211, 213), (207, 206, 212, 213), (214, 222, 221, 220), (216, 218, 217, 215), (218, 219, 217), (231, 223, 216, 221), (222, 225, 231, 221), (216, 215, 220, 221), (224, 232, 233, 234), (227, 226, 228, 229), (229, 228, 230), (231, 233, 227, 223), (234, 233, 231, 225), (227, 233, 232, 226), (177, 166, 203, 214), (162, 168, 205, 199), (164, 162, 199, 201), (161, 163, 200, 198), (163, 165, 202, 200), (165, 164, 201, 202), (166, 161, 198, 203), (175, 187, 224, 212), (168, 170, 207, 205), (170, 172, 209, 207), (171, 169, 206, 208), (173, 171, 208, 210), (172, 173, 210, 209), (169, 175, 212, 206), (183, 177, 214, 220), (186, 179, 216, 223), (179, 181, 218, 216), (180, 178, 215, 217), (182, 180, 217, 219), (181, 182, 219, 218), (178, 183, 220, 215), (187, 195, 232, 224), (190, 186, 223, 227), (192, 190, 227, 229), (189, 191, 228, 226), (191, 193, 230, 228), (193, 192, 229, 230), (195, 189, 226, 232), (235, 271, 295, 282), (235, 282, 296, 253), (235, 253, 286, 254), (235, 254, 285, 271), (236, 263, 291, 270), (236, 270, 292, 256), (236, 256, 290, 257), (236, 257, 289, 263), (237, 273, 297, 281), (237, 281, 298, 259), (237, 259, 288, 260), (237, 260, 287, 273), (238, 265, 293, 269), (238, 269, 294, 262), (238, 262, 284, 252), (238, 252, 283, 265), (239, 268, 300, 280), (239, 280, 297, 273), (239, 273, 287, 261), (239, 261, 293, 268), (240, 267, 299, 279), (240, 279, 296, 272), (240, 272, 284, 262), (240, 262, 294, 267), (241, 259, 298, 278), (241, 278, 299, 267), (241, 267, 294, 266), (241, 266, 288, 259), (242, 251, 295, 277), (242, 277, 300, 268), (242, 268, 293, 265), (242, 265, 283, 251), (243, 261, 287, 260), (243, 260, 288, 266), (243, 266, 294, 269), (243, 269, 293, 261), (244, 255, 285, 254), (244, 254, 286, 264), (244, 264, 292, 270), (244, 270, 291, 255), (245, 271, 285, 255), (245, 255, 291, 276), (245, 276, 300, 277), (245, 277, 295, 271), (246, 274, 290, 256), (246, 256, 292, 275), (246, 275, 299, 278), (246, 278, 298, 274), (247, 275, 292, 264), (247, 264, 286, 253), (247, 253, 296, 279), (247, 279, 299, 275), (248, 276, 291, 263), (248, 263, 289, 258), (248, 258, 297, 280), (248, 280, 300, 276), (249, 258, 289, 257), (249, 257, 290, 274), (249, 274, 298, 281), (249, 281, 297, 258), (250, 251, 283, 252), (250, 252, 284, 272), (250, 272, 296, 282), (250, 282, 295, 251), (301, 302, 304, 303), (303, 304, 306, 305), (305, 306, 308, 307), (307, 308, 310, 309), (309, 310, 312, 311), (311, 312, 314, 313), (304, 302, 316, 314, 312, 310, 308, 306), (313, 314, 316, 315), (315, 316, 302, 301), (301, 303, 305, 307, 309, 311, 313, 315), (317, 318, 320, 319), (319, 320, 322, 321), (321, 322, 324, 323), (323, 324, 326, 325), (325, 326, 328, 327), (327, 328, 330, 329), (320, 318, 332, 330, 328, 326, 324, 322), (329, 330, 332, 331), (331, 332, 318, 317), (317, 319, 321, 323, 325, 327, 329, 331), (333, 334, 336, 335), (335, 336, 338, 337), (337, 338, 340, 339), (339, 340, 342, 341), (341, 342, 344, 343), (343, 344, 346, 345), (336, 334, 348, 346, 344, 342, 340, 338), (345, 346, 348, 347), (347, 348, 334, 333), (333, 335, 337, 339, 341, 343, 345, 347), (349, 350, 352, 351), (351, 352, 354, 353), (353, 354, 356, 355), (355, 356, 358, 357), (357, 358, 360, 359), (359, 360, 362, 361), (352, 350, 364, 362, 360, 358, 356, 354), (361, 362, 364, 363), (363, 364, 350, 349), (349, 351, 353, 355, 357, 359, 361, 363), (365, 366, 368, 367), (367, 368, 370, 369), (369, 370, 372, 371), (371, 372, 374, 373), (373, 374, 376, 375), (375, 376, 378, 377), (368, 366, 380, 378, 376, 374, 372, 370), (377, 378, 380, 379), (379, 380, 366, 365), (365, 367, 369, 371, 373, 375, 377, 379), (382, 384, 407), (400, 396, 401), (391, 406, 390), (399, 398, 385), (402, 397, 386), (403, 396, 388), (389, 394, 395), (391, 392, 393), (407, 392, 408), (381, 398, 383), (411, 413, 434), (414, 426, 424), (417, 428, 416), (429, 422, 430), (419, 433, 432), (424, 423, 436), (427, 428, 426), (427, 426, 414), (419, 420, 421), (418, 433, 422), (434, 420, 435), (435, 420, 431), (410, 423, 412), (440, 451, 449), (441, 454, 453), (442, 447, 454), (443, 446, 457), (444, 445, 459), (449, 448, 460), (452, 453, 451), (443, 456, 446), (457, 447, 442), (444, 439, 445), (459, 456, 455), (437, 448, 438), (486, 471, 485), (462, 473, 472), (463, 477, 470), (476, 478, 477), (465, 469, 478), (467, 481, 480), (472, 471, 486), (462, 470, 475), (476, 477, 464), (480, 469, 466), (482, 468, 484), (484, 479, 467), (511, 500, 510), (492, 497, 491), (494, 496, 507), (501, 500, 489), (490, 498, 503), (490, 503, 499), (492, 496, 497), (494, 506, 496), (507, 496, 493), (508, 495, 509), (509, 506, 505), (513, 539, 538), (525, 529, 526), (527, 524, 528), (518, 524, 527), (519, 532, 531), (533, 523, 534), (520, 522, 537), (525, 526, 516), (530, 528, 529), (530, 529, 517), (531, 524, 518), (520, 536, 522), (537, 523, 533), (540, 539, 521), (540, 536, 535), (512, 526, 514), (409, 385, 398), (399, 386, 397), (400, 387, 396), (387, 388, 396), (403, 389, 395), (404, 390, 394), (391, 393, 406), (399, 397, 398), (402, 400, 401), (402, 401, 397), (403, 395, 396), (389, 404, 394), (391, 405, 392), (390, 406, 394), (407, 384, 392), (405, 408, 392), (381, 409, 398), (425, 415, 428), (415, 416, 428), (417, 430, 428), (429, 418, 422), (419, 421, 433), (424, 426, 423), (427, 425, 428), (417, 429, 430), (419, 431, 420), (418, 432, 433), (434, 413, 420), (410, 436, 423), (450, 441, 453), (441, 442, 454), (449, 451, 448), (452, 450, 453), (440, 452, 451), (443, 455, 456), (457, 446, 447), (444, 458, 439), (459, 445, 456), (437, 460, 448), (462, 475, 473), (474, 463, 470), (463, 464, 477), (476, 465, 478), (465, 466, 469), (467, 479, 481), (472, 473, 471), (462, 474, 470), (480, 481, 469), (482, 483, 468), (484, 468, 479), (461, 486, 485), (511, 489, 500), (501, 490, 499), (502, 491, 498), (504, 493, 496), (501, 499, 500), (490, 502, 498), (491, 497, 498), (492, 504, 496), (494, 505, 506), (508, 488, 495), (509, 495, 506), (487, 511, 510), (513, 515, 539), (541, 516, 526), (525, 517, 529), (519, 534, 532), (530, 527, 528), (531, 532, 524), (519, 533, 534), (520, 535, 536), (537, 522, 523), (540, 538, 539), (540, 521, 536), (512, 541, 526), (542, 568, 573), (543, 569, 575), (544, 570, 576), (545, 571, 577), (546, 572, 574), (574, 577, 547), (574, 572, 577), (572, 545, 577), (577, 576, 547), (577, 571, 576), (571, 544, 576), (576, 575, 547), (576, 570, 575), (570, 543, 575), (575, 573, 547), (575, 569, 573), (569, 542, 573), (573, 574, 547), (573, 568, 574), (568, 546, 574), (559, 572, 546), (559, 566, 572), (566, 545, 572), (567, 571, 545), (567, 564, 571), (564, 544, 571), (565, 570, 544), (565, 562, 570), (562, 543, 570), (563, 569, 543), (563, 560, 569), (560, 542, 569), (561, 568, 542), (561, 558, 568), (558, 546, 568), (566, 567, 545), (564, 565, 544), (562, 563, 543), (560, 561, 542), (558, 559, 546), (567, 566, 549, 548), (565, 564, 551, 550), (566, 559, 556, 549), (564, 567, 548, 551), (563, 562, 553, 552), (561, 560, 555, 554), (562, 565, 550, 553), (560, 563, 552, 555), (559, 558, 557, 556), (558, 561, 554, 557), (557, 554, 555, 552, 553, 550, 551, 548, 549, 556), (578, 604, 609), (579, 605, 611), (580, 606, 612), (581, 607, 613), (582, 608, 610), (610, 613, 583), (610, 608, 613), (608, 581, 613), (613, 612, 583), (613, 607, 612), (607, 580, 612), (612, 611, 583), (612, 606, 611), (606, 579, 611), (611, 609, 583), (611, 605, 609), (605, 578, 609), (609, 610, 583), (609, 604, 610), (604, 582, 610), (595, 608, 582), (595, 602, 608), (602, 581, 608), (603, 607, 581), (603, 600, 607), (600, 580, 607), (601, 606, 580), (601, 598, 606), (598, 579, 606), (599, 605, 579), (599, 596, 605), (596, 578, 605), (597, 604, 578), (597, 594, 604), (594, 582, 604), (602, 603, 581), (600, 601, 580), (598, 599, 579), (596, 597, 578), (594, 595, 582), (603, 602, 585, 584), (601, 600, 587, 586), (602, 595, 592, 585), (600, 603, 584, 587), (599, 598, 589, 588), (597, 596, 591, 590), (598, 601, 586, 589), (596, 599, 588, 591), (595, 594, 593, 592), (594, 597, 590, 593), (593, 590, 591, 588, 589, 586, 587, 584, 585, 592), (614, 615, 617, 616), (616, 617, 621, 620), (620, 621, 619, 618), (618, 619, 615, 614), (621, 617, 615, 619), (622, 623, 625, 624), (624, 625, 629, 628), (628, 629, 627, 626), (626, 627, 623, 622), (629, 625, 623, 627), (630, 631, 633, 632), (632, 633, 637, 636), (636, 637, 635, 634), (634, 635, 631, 630), (637, 633, 631, 635), (638, 639, 641, 640), (640, 641, 645, 644), (644, 645, 643, 642), (642, 643, 639, 638), (645, 641, 639, 643), (646, 647, 649, 648), (648, 649, 653, 652), (652, 653, 651, 650), (650, 651, 647, 646), (653, 649, 647, 651), (654, 655, 657, 656), (656, 657, 661, 660), (660, 661, 659, 658), (658, 659, 655, 654), (661, 657, 655, 659), (662, 663, 665, 664), (664, 665, 669, 668), (668, 669, 667, 666), (666, 667, 663, 662), (669, 665, 663, 667), (670, 671, 673, 672), (672, 673, 677, 676), (676, 677, 675, 674), (674, 675, 671, 670), (677, 673, 671, 675), (678, 679, 681, 680), (680, 681, 685, 684), (684, 685, 683, 682), (682, 683, 679, 678), (685, 681, 679, 683), (686, 687, 689, 688), (688, 689, 693, 692), (692, 693, 691, 690), (690, 691, 687, 686), (693, 689, 687, 691), (694, 695, 697, 696), (696, 697, 701, 700), (700, 701, 699, 698), (698, 699, 695, 694), (701, 697, 695, 699), (702, 703, 705, 704), (704, 705, 709, 708), (708, 709, 707, 706), (706, 707, 703, 702), (709, 705, 703, 707), (710, 711, 713, 712), (712, 713, 717, 716), (716, 717, 715, 714), (714, 715, 711, 710), (717, 713, 711, 715), (718, 719, 721, 720), (720, 721, 725, 724), (724, 725, 723, 722), (722, 723, 719, 718), (725, 721, 719, 723), (726, 727, 729, 728), (728, 729, 733, 732), (732, 733, 731, 730), (730, 731, 727, 726), (733, 729, 727, 731), (734, 735, 737, 736), (736, 737, 739, 738), (738, 739, 741, 740), (740, 741, 743, 742), (742, 743, 745, 744), (744, 745, 747, 746), (737, 735, 749, 747, 745, 743, 741, 739), (746, 747, 749, 748), (748, 749, 735, 734), (734, 736, 738, 740, 742, 744, 746, 748), (750, 751, 753, 752), (752, 753, 755, 754), (754, 755, 757, 756), (756, 757, 759, 758), (758, 759, 761, 760), (760, 761, 763, 762), (753, 751, 765, 763, 761, 759, 757, 755), (762, 763, 765, 764), (764, 765, 751, 750), (750, 752, 754, 756, 758, 760, 762, 764), (766, 767, 769, 768), (768, 769, 771, 770), (770, 771, 773, 772), (772, 773, 775, 774), (774, 775, 777, 776), (776, 777, 779, 778), (769, 767, 781, 779, 777, 775, 773, 771), (778, 779, 781, 780), (780, 781, 767, 766), (766, 768, 770, 772, 774, 776, 778, 780), (782, 783, 785, 784), (784, 785, 787, 786), (786, 787, 789, 788), (788, 789, 791, 790), (790, 791, 793, 792), (792, 793, 795, 794), (785, 783, 797, 795, 793, 791, 789, 787), (794, 795, 797, 796), (796, 797, 783, 782), (782, 784, 786, 788, 790, 792, 794, 796), (798, 799, 801, 800), (800, 801, 803, 802), (802, 803, 805, 804), (804, 805, 807, 806), (806, 807, 809, 808), (808, 809, 811, 810), (801, 799, 813, 811, 809, 807, 805, 803), (810, 811, 813, 812), (812, 813, 799, 798), (798, 800, 802, 804, 806, 808, 810, 812), (814, 850, 874, 861), (814, 861, 875, 832), (814, 832, 865, 833), (814, 833, 864, 850), (815, 842, 870, 849), (815, 849, 871, 835), (815, 835, 869, 836), (815, 836, 868, 842), (816, 852, 876, 860), (816, 860, 877, 838), (816, 838, 867, 839), (816, 839, 866, 852), (817, 844, 872, 848), (817, 848, 873, 841), (817, 841, 863, 831), (817, 831, 862, 844), (818, 847, 879, 859), (818, 859, 876, 852), (818, 852, 866, 840), (818, 840, 872, 847), (819, 846, 878, 858), (819, 858, 875, 851), (819, 851, 863, 841), (819, 841, 873, 846), (820, 838, 877, 857), (820, 857, 878, 846), (820, 846, 873, 845), (820, 845, 867, 838), (821, 830, 874, 856), (821, 856, 879, 847), (821, 847, 872, 844), (821, 844, 862, 830), (822, 840, 866, 839), (822, 839, 867, 845), (822, 845, 873, 848), (822, 848, 872, 840), (823, 834, 864, 833), (823, 833, 865, 843), (823, 843, 871, 849), (823, 849, 870, 834), (824, 850, 864, 834), (824, 834, 870, 855), (824, 855, 879, 856), (824, 856, 874, 850), (825, 853, 869, 835), (825, 835, 871, 854), (825, 854, 878, 857), (825, 857, 877, 853), (826, 854, 871, 843), (826, 843, 865, 832), (826, 832, 875, 858), (826, 858, 878, 854), (827, 855, 870, 842), (827, 842, 868, 837), (827, 837, 876, 859), (827, 859, 879, 855), (828, 837, 868, 836), (828, 836, 869, 853), (828, 853, 877, 860), (828, 860, 876, 837), (829, 830, 862, 831), (829, 831, 863, 851), (829, 851, 875, 861), (829, 861, 874, 830), (896, 904, 886, 885), (881, 883, 882, 880), (883, 884, 882), (893, 887, 881, 886), (904, 907, 893, 886), (881, 880, 885, 886), (906, 894, 895, 916), (889, 888, 890, 891), (891, 890, 892), (893, 895, 889, 887), (916, 895, 893, 907), (889, 895, 894, 888), (896, 902, 903, 904), (898, 897, 899, 900), (900, 899, 901), (913, 903, 898, 905), (904, 903, 913, 907), (898, 903, 902, 897), (906, 916, 915, 914), (909, 911, 910, 908), (911, 912, 910), (913, 905, 909, 915), (916, 907, 913, 915), (909, 908, 914, 915), (933, 922, 923, 941), (918, 917, 919, 920), (920, 919, 921), (930, 923, 918, 924), (941, 923, 930, 944), (918, 923, 922, 917), (943, 953, 932, 931), (926, 928, 927, 925), (928, 929, 927), (930, 924, 926, 932), (953, 944, 930, 932), (926, 925, 931, 932), (933, 941, 940, 939), (935, 937, 936, 934), (937, 938, 936), (950, 942, 935, 940), (941, 944, 950, 940), (935, 934, 939, 940), (943, 951, 952, 953), (946, 945, 947, 948), (948, 947, 949), (950, 952, 946, 942), (953, 952, 950, 944), (946, 952, 951, 945), (896, 885, 922, 933), (881, 887, 924, 918), (883, 881, 918, 920), (880, 882, 919, 917), (882, 884, 921, 919), (884, 883, 920, 921), (885, 880, 917, 922), (894, 906, 943, 931), (887, 889, 926, 924), (889, 891, 928, 926), (890, 888, 925, 927), (892, 890, 927, 929), (891, 892, 929, 928), (888, 894, 931, 925), (902, 896, 933, 939), (905, 898, 935, 942), (898, 900, 937, 935), (899, 897, 934, 936), (901, 899, 936, 938), (900, 901, 938, 937), (897, 902, 939, 934), (906, 914, 951, 943), (909, 905, 942, 946), (911, 909, 946, 948), (908, 910, 947, 945), (910, 912, 949, 947), (912, 911, 948, 949), (914, 908, 945, 951)])
me_plane_005.polygons.foreach_set('material_index', [0, 0, 0, 0, 0, 0, 0, 0, 0, 0, 0, 0, 0, 0, 0, 0, 0, 0, 0, 0, 0, 0, 0, 0, 0, 0, 0, 0, 0, 0, 0, 0, 0, 0, 0, 0, 0, 0, 0, 0, 0, 0, 0, 0, 0, 0, 0, 0, 0, 0, 0, 0, 0, 0, 0, 0, 0, 0, 0, 0, 0, 0, 0, 0, 0, 0, 0, 0, 0, 0, 0, 0, 0, 0, 0, 0, 0, 0, 0, 0, 0, 0, 0, 0, 0, 0, 0, 0, 0, 0, 0, 0, 0, 0, 0, 0, 0, 0, 0, 0, 0, 0, 0, 0, 0, 0, 0, 0, 0, 0, 0, 0, 0, 0, 0, 0, 0, 0, 0, 0, 0, 0, 0, 0, 0, 0, 0, 0, 0, 0, 0, 0, 0, 0, 0, 0, 0, 0, 0, 0, 0, 0, 0, 0, 0, 0, 0, 0, 0, 1, 1, 1, 1, 1, 1, 1, 1, 1, 1, 1, 1, 1, 1, 1, 1, 1, 1, 1, 1, 1, 1, 1, 1, 1, 1, 1, 1, 1, 1, 1, 1, 1, 1, 1, 1, 1, 1, 1, 1, 1, 1, 1, 1, 1, 1, 1, 1, 1, 1, 1, 1, 1, 1, 1, 1, 1, 1, 1, 1, 1, 1, 1, 1, 1, 1, 1, 1, 1, 1, 1, 1, 1, 1, 1, 1, 2, 2, 2, 2, 2, 2, 2, 2, 2, 2, 2, 2, 2, 2, 2, 2, 2, 2, 2, 2, 2, 2, 2, 2, 2, 2, 2, 2, 2, 2, 2, 2, 2, 2, 2, 2, 2, 2, 2, 2, 2, 2, 2, 2, 2, 2, 2, 2, 2, 2, 2, 2, 2, 2, 2, 2, 2, 2, 2, 2, 2, 2, 2, 2, 3, 3, 3, 3, 3, 3, 3, 3, 3, 3, 3, 3, 3, 3, 3, 3, 3, 3, 3, 3, 3, 3, 3, 3, 3, 3, 3, 3, 3, 3, 3, 3, 3, 3, 3, 3, 3, 3, 3, 3, 3, 3, 3, 3, 3, 3, 3, 3, 3, 3, 0, 0, 0, 0, 0, 0, 0, 0, 0, 0, 0, 0, 0, 0, 0, 0, 0, 0, 0, 0, 0, 0, 0, 0, 0, 0, 0, 0, 0, 0, 0, 0, 0, 0, 0, 0, 0, 0, 0, 0, 0, 0, 0, 0, 0, 0, 0, 0, 0, 0, 0, 0, 0, 0, 0, 0, 0, 0, 0, 0, 0, 0, 0, 0, 0, 0, 0, 0, 0, 0, 0, 0, 0, 0, 0, 0, 0, 0, 0, 0, 0, 0, 0, 0, 0, 0, 0, 0, 0, 0, 0, 0, 0, 0, 0, 0, 0, 0, 0, 0, 0, 0, 0, 0, 0, 0, 0, 0, 0, 0, 0, 0, 0, 0, 0, 0, 0, 0, 0, 0, 0, 0, 0, 0, 0, 0, 0, 0, 0, 0, 0, 0, 0, 0, 0, 0, 0, 0, 0, 0, 0, 0, 0, 0, 0, 0, 0, 0, 0, 4, 4, 4, 4, 4, 4, 4, 4, 4, 4, 4, 4, 4, 4, 4, 4, 4, 4, 4, 4, 4, 4, 4, 4, 4, 4, 4, 4, 4, 4, 4, 4, 4, 4, 4, 4, 4, 4, 4, 4, 4, 4, 4, 4, 4, 4, 4, 4, 4, 4, 4, 4, 4, 4, 4, 4, 4, 4, 4, 4, 4, 4, 4, 4, 4, 4, 4, 4, 4, 4, 4, 4, 4, 4, 4, 4, 4, 4, 4, 4, 4, 4, 4, 4, 4, 4, 4, 4, 4, 4, 4, 4, 4, 4, 4, 4, 4, 4, 4, 4, 4, 4, 5, 5, 5, 5, 5, 5, 5, 5, 5, 5, 5, 5, 5, 5, 5, 5, 5, 5, 5, 5, 5, 5, 5, 5, 5, 5, 5, 5, 5, 5, 5, 5, 5, 5, 5, 5, 5, 5, 5, 5, 5, 5, 5, 5, 5, 5, 5, 5, 5, 5, 5, 5, 5, 5, 5, 5, 5, 5, 5, 5, 5, 5, 5, 5, 5, 5, 5, 5, 5, 5, 5, 5, 5, 5, 5, 3, 3, 3, 3, 3, 3, 3, 3, 3, 3, 3, 3, 3, 3, 3, 3, 3, 3, 3, 3, 3, 3, 3, 3, 3, 3, 3, 3, 3, 3, 3, 3, 3, 3, 3, 3, 3, 3, 3, 3, 3, 3, 3, 3, 3, 3, 3, 3, 3, 3, 2, 2, 2, 2, 2, 2, 2, 2, 2, 2, 2, 2, 2, 2, 2, 2, 2, 2, 2, 2, 2, 2, 2, 2, 2, 2, 2, 2, 2, 2, 2, 2, 2, 2, 2, 2, 2, 2, 2, 2, 2, 2, 2, 2, 2, 2, 2, 2, 2, 2, 2, 2, 2, 2, 2, 2, 2, 2, 2, 2, 2, 2, 2, 2, 1, 1, 1, 1, 1, 1, 1, 1, 1, 1, 1, 1, 1, 1, 1, 1, 1, 1, 1, 1, 1, 1, 1, 1, 1, 1, 1, 1, 1, 1, 1, 1, 1, 1, 1, 1, 1, 1, 1, 1, 1, 1, 1, 1, 1, 1, 1, 1, 1, 1, 1, 1, 1, 1, 1, 1, 1, 1, 1, 1, 1, 1, 1, 1, 1, 1, 1, 1, 1, 1, 1, 1, 1, 1, 1, 1])
me_plane_005.materials.append(mat_lightgreen)
me_plane_005.materials.append(mat_yellow)
me_plane_005.materials.append(mat_brown)
me_plane_005.materials.append(mat_red)
me_plane_005.materials.append(mat_lightyellow)
me_plane_005.materials.append(mat_white)
me_plane_005.use_remesh_preserve_volume = False
me_plane_005.use_remesh_preserve_attributes = False
me_plane_005.use_mirror_vertex_groups = False
me_plane_005.update()

# ---- objects
ob_burgerlarge = bpy.data.objects.new('BurgerLarge', me_plane_005)

# ---- transforms, parenting, visibility, modifiers, constraints
ob_burgerlarge.location = (0.0, 0.0, 0.0)
ob_burgerlarge.lineart.crease_threshold = 0.0

# ---- collection membership
col_collection_1.objects.link(ob_burgerlarge)

# ---- scene / render settings (as saved in the file)
scene.frame_start = 1; scene.frame_end = 250; scene.frame_set(0)
scene.render.engine = 'CYCLES'
scene.render.resolution_x = 1000
scene.render.resolution_y = 1000
scene.render.dither_intensity = 0.0
scene.cycles.samples = 200
scene.cycles.sampling_pattern = 'TABULATED_SOBOL'
scene.cycles.light_sampling_threshold = 0.0
scene.cycles.use_adaptive_sampling = False
scene.cycles.use_light_tree = False
scene.cycles.caustics_reflective = False
scene.cycles.caustics_refractive = False
scene.cycles.blur_glossy = 0.0
scene.cycles.max_bounces = 2
scene.cycles.pixel_filter_type = 'GAUSSIAN'
scene.cycles.sample_clamp_indirect = 0.0
scene.view_settings.view_transform = 'Standard'
bpy.context.view_layer.update()

# ---- added for rendering (the .blend has no active camera): camera
cam_auto = bpy.data.cameras.new('AutoCamera')
cam_auto.lens = 50.0
cam_auto.sensor_width = 36.0
cam_auto.clip_end = 1000.0
ob_auto_camera = bpy.data.objects.new('AutoCamera', cam_auto)
scene.collection.objects.link(ob_auto_camera)
ob_auto_camera.location = (2.59379, -3.14583, 2.02449)
ob_auto_camera.rotation_euler = (1.09748, -7.21219e-08, 0.694738)
scene.camera = ob_auto_camera
bpy.context.view_layer.update()

